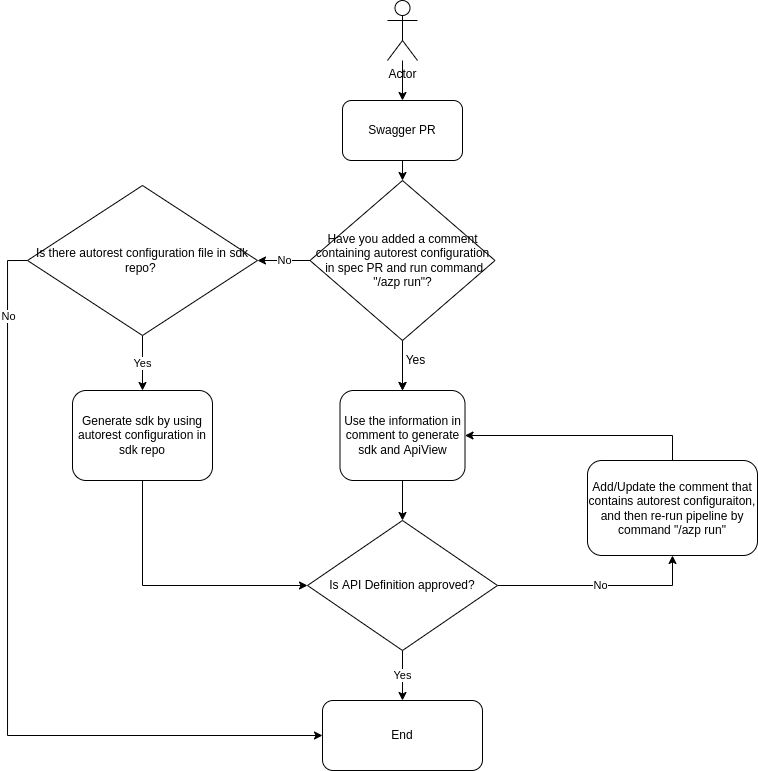

The diagram above was exported from draw.io. Its source (the exported page's mxGraphModel, read from the mxfile embedded in the PNG):
<mxGraphModel dx="1943" dy="723" grid="1" gridSize="10" guides="1" tooltips="1" connect="1" arrows="1" fold="1" page="1" pageScale="1" pageWidth="850" pageHeight="1100" math="0" shadow="0">
  <root>
    <mxCell id="0" />
    <mxCell id="1" parent="0" />
    <mxCell id="7" style="edgeStyle=orthogonalEdgeStyle;rounded=0;orthogonalLoop=1;jettySize=auto;html=1;entryX=0.5;entryY=0;entryDx=0;entryDy=0;" parent="1" source="2" target="3" edge="1">
      <mxGeometry relative="1" as="geometry" />
    </mxCell>
    <mxCell id="2" value="Actor" style="shape=umlActor;verticalLabelPosition=bottom;verticalAlign=top;html=1;outlineConnect=0;" parent="1" vertex="1">
      <mxGeometry x="370" y="30" width="30" height="60" as="geometry" />
    </mxCell>
    <mxCell id="40" style="edgeStyle=orthogonalEdgeStyle;rounded=0;orthogonalLoop=1;jettySize=auto;html=1;exitX=0.5;exitY=1;exitDx=0;exitDy=0;entryX=0.5;entryY=0;entryDx=0;entryDy=0;" parent="1" source="3" target="65" edge="1">
      <mxGeometry relative="1" as="geometry">
        <mxPoint x="385" y="230" as="targetPoint" />
      </mxGeometry>
    </mxCell>
    <mxCell id="3" value="Swagger PR" style="rounded=1;whiteSpace=wrap;html=1;" parent="1" vertex="1">
      <mxGeometry x="325" y="130" width="120" height="60" as="geometry" />
    </mxCell>
    <mxCell id="20" value="End" style="rounded=1;whiteSpace=wrap;html=1;" parent="1" vertex="1">
      <mxGeometry x="305" y="730" width="160" height="70" as="geometry" />
    </mxCell>
    <mxCell id="55" style="edgeStyle=orthogonalEdgeStyle;rounded=0;orthogonalLoop=1;jettySize=auto;html=1;exitX=0.5;exitY=1;exitDx=0;exitDy=0;entryX=0.5;entryY=0;entryDx=0;entryDy=0;" parent="1" source="67" target="57" edge="1">
      <mxGeometry relative="1" as="geometry">
        <mxPoint x="385" y="620" as="sourcePoint" />
      </mxGeometry>
    </mxCell>
    <mxCell id="59" value="Yes" style="edgeStyle=orthogonalEdgeStyle;rounded=0;orthogonalLoop=1;jettySize=auto;html=1;exitX=0.5;exitY=1;exitDx=0;exitDy=0;entryX=0.5;entryY=0;entryDx=0;entryDy=0;" parent="1" source="57" target="20" edge="1">
      <mxGeometry relative="1" as="geometry" />
    </mxCell>
    <mxCell id="78" value="No" style="edgeStyle=orthogonalEdgeStyle;rounded=0;orthogonalLoop=1;jettySize=auto;html=1;exitX=1;exitY=0.5;exitDx=0;exitDy=0;entryX=0.5;entryY=1;entryDx=0;entryDy=0;" parent="1" source="57" target="62" edge="1">
      <mxGeometry relative="1" as="geometry" />
    </mxCell>
    <mxCell id="57" value="Is API Definition approved?" style="rhombus;whiteSpace=wrap;html=1;" parent="1" vertex="1">
      <mxGeometry x="290" y="550" width="190" height="130" as="geometry" />
    </mxCell>
    <mxCell id="69" style="edgeStyle=orthogonalEdgeStyle;rounded=0;orthogonalLoop=1;jettySize=auto;html=1;exitX=0.5;exitY=0;exitDx=0;exitDy=0;entryX=1;entryY=0.5;entryDx=0;entryDy=0;" parent="1" source="62" target="67" edge="1">
      <mxGeometry relative="1" as="geometry" />
    </mxCell>
    <mxCell id="62" value="Add/Update the comment that contains autorest configuraiton, and then re-run pipeline by command &quot;/azp run&quot;" style="rounded=1;whiteSpace=wrap;html=1;" parent="1" vertex="1">
      <mxGeometry x="570" y="490" width="170" height="95" as="geometry" />
    </mxCell>
    <mxCell id="68" style="edgeStyle=orthogonalEdgeStyle;rounded=0;orthogonalLoop=1;jettySize=auto;html=1;exitX=0.5;exitY=1;exitDx=0;exitDy=0;entryX=0.5;entryY=0;entryDx=0;entryDy=0;" parent="1" source="65" target="67" edge="1">
      <mxGeometry relative="1" as="geometry" />
    </mxCell>
    <mxCell id="70" value="" style="edgeStyle=orthogonalEdgeStyle;rounded=0;orthogonalLoop=1;jettySize=auto;html=1;" parent="1" source="65" target="67" edge="1">
      <mxGeometry relative="1" as="geometry" />
    </mxCell>
    <mxCell id="73" style="edgeStyle=orthogonalEdgeStyle;rounded=0;orthogonalLoop=1;jettySize=auto;html=1;exitX=0;exitY=0.5;exitDx=0;exitDy=0;entryX=1;entryY=0.5;entryDx=0;entryDy=0;" parent="1" source="65" target="79" edge="1">
      <mxGeometry relative="1" as="geometry">
        <mxPoint x="210" y="290" as="targetPoint" />
      </mxGeometry>
    </mxCell>
    <mxCell id="74" value="No" style="edgeLabel;html=1;align=center;verticalAlign=middle;resizable=0;points=[];" parent="73" vertex="1" connectable="0">
      <mxGeometry x="-0.6475" y="1" relative="1" as="geometry">
        <mxPoint x="-17" y="-1" as="offset" />
      </mxGeometry>
    </mxCell>
    <mxCell id="65" value="Have you added a comment containing autorest configuration&lt;br&gt;&amp;nbsp;in spec PR and run command &quot;/azp run&quot;?" style="rhombus;whiteSpace=wrap;html=1;" parent="1" vertex="1">
      <mxGeometry x="292.5" y="210" width="185" height="160" as="geometry" />
    </mxCell>
    <mxCell id="67" value="Use the information in comment to generate sdk and ApiView" style="rounded=1;whiteSpace=wrap;html=1;" parent="1" vertex="1">
      <mxGeometry x="322.5" y="420" width="125" height="90" as="geometry" />
    </mxCell>
    <mxCell id="71" value="Yes" style="text;html=1;align=center;verticalAlign=middle;resizable=0;points=[];autosize=1;strokeColor=none;fillColor=none;" parent="1" vertex="1">
      <mxGeometry x="378" y="380" width="40" height="20" as="geometry" />
    </mxCell>
    <mxCell id="81" style="edgeStyle=orthogonalEdgeStyle;rounded=0;orthogonalLoop=1;jettySize=auto;html=1;exitX=0;exitY=0.5;exitDx=0;exitDy=0;entryX=0;entryY=0.5;entryDx=0;entryDy=0;" parent="1" source="79" target="20" edge="1">
      <mxGeometry relative="1" as="geometry" />
    </mxCell>
    <mxCell id="82" value="No" style="edgeLabel;html=1;align=center;verticalAlign=middle;resizable=0;points=[];" parent="81" vertex="1" connectable="0">
      <mxGeometry x="-0.8123" y="1" relative="1" as="geometry">
        <mxPoint as="offset" />
      </mxGeometry>
    </mxCell>
    <mxCell id="86" value="Yes" style="edgeStyle=orthogonalEdgeStyle;rounded=0;orthogonalLoop=1;jettySize=auto;html=1;exitX=0.5;exitY=1;exitDx=0;exitDy=0;entryX=0.5;entryY=0;entryDx=0;entryDy=0;" parent="1" source="79" target="83" edge="1">
      <mxGeometry relative="1" as="geometry" />
    </mxCell>
    <mxCell id="79" value="Is there autorest configuration file in sdk repo?&amp;nbsp;" style="rhombus;whiteSpace=wrap;html=1;" parent="1" vertex="1">
      <mxGeometry x="10" y="215" width="230" height="150" as="geometry" />
    </mxCell>
    <mxCell id="87" style="edgeStyle=orthogonalEdgeStyle;rounded=0;orthogonalLoop=1;jettySize=auto;html=1;exitX=0.5;exitY=1;exitDx=0;exitDy=0;entryX=0;entryY=0.5;entryDx=0;entryDy=0;" parent="1" source="83" target="57" edge="1">
      <mxGeometry relative="1" as="geometry" />
    </mxCell>
    <mxCell id="83" value="Generate sdk by using autorest configuration in sdk repo" style="rounded=1;whiteSpace=wrap;html=1;" parent="1" vertex="1">
      <mxGeometry x="55" y="420" width="140" height="90" as="geometry" />
    </mxCell>
  </root>
</mxGraphModel>